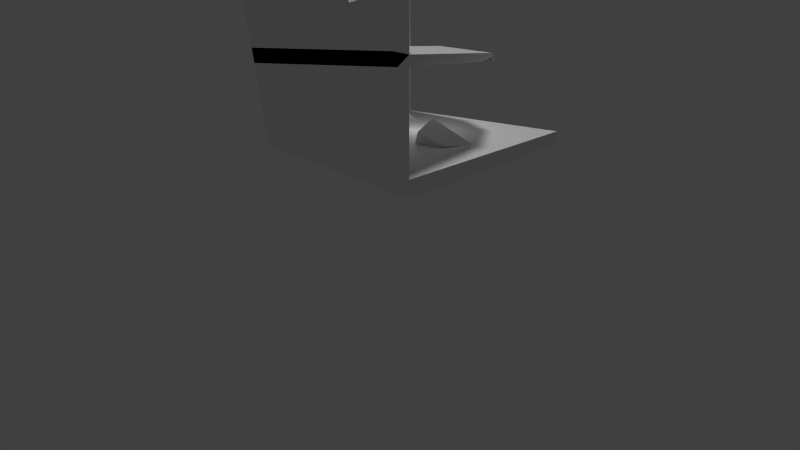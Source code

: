 # Source: Ruin01.blend  (saved by Blender 2.75.0; exported with 4.5.12 LTS)
import bpy
from mathutils import Matrix  # noqa: F401  (used for matrix-valued properties, if any)

bpy.ops.wm.read_factory_settings(use_empty=True)
scene = bpy.context.scene
scene.name = 'Scene'

# ---- collections
col_collection_1 = bpy.data.collections.new('Collection 1'); scene.collection.children.link(col_collection_1)

# ---- world
world_world = bpy.data.worlds.new('World'); scene.world = world_world
world_world.color = (0.05088, 0.05088, 0.05088)
world_world.use_sun_shadow = False
world_world.sun_shadow_jitter_overblur = 0.0
world_world.cycles.sampling_method = 'MANUAL'
world_world.cycles.sample_map_resolution = 256

# ---- cameras
cam_camera = bpy.data.cameras.new('Camera')
cam_camera.clip_end = 100.0
cam_camera.lens = 43.16
cam_camera.sensor_width = 99.41
cam_camera.sensor_height = 18.0
cam_camera.ortho_scale = 7.314
cam_camera.dof.focus_distance = 0.0
cam_camera.dof.aperture_fstop = 128.0

# ---- lights
light_sun = bpy.data.lights.new('Sun', 'SUN')
light_sun.transmission_factor = 0.0
light_sun.angle = 0.1993
light_sun.energy = 1.0
light_sun.shadow_buffer_clip_start = 0.5
light_sun.shadow_soft_size = 0.1
light_sun.shadow_cascade_max_distance = 1000.0
light_sun.cycles.use_multiple_importance_sampling = False
light_lamp = bpy.data.lights.new('Lamp', 'POINT')
light_lamp.transmission_factor = 0.0
light_lamp.cutoff_distance = 30.0
light_lamp.energy = 100.0
light_lamp.shadow_buffer_clip_start = 1.001
light_lamp.shadow_soft_size = 0.1
light_lamp.shadow_maximum_resolution = 0.006
light_lamp.use_absolute_resolution = True
light_lamp.cycles.use_multiple_importance_sampling = False

# ---- meshes
me_cube_002 = bpy.data.meshes.new('Cube.002')
me_cube_002.from_pydata([(-8.0, -8.0, -1.0), (-8.0, -8.0, 0.0), (-8.0, 8.0, -1.0), (-8.0, 7.786, -0.1995), (7.272, -8.0, -1.0), (7.022, -8.0, -0.3672), (4.613, 3.566, -1.0), (2.172, 2.332, -0.3191), (-8.0, 8.0, -0.5), (-1.406, 4.557, -0.2554), (3.987, 4.53, -0.7655), (-0.3767, 6.71, -1.0), (3.571, -0.9227, -0.08956), (8.0, -8.0, -0.5), (6.103, 0.0, -1.0), (6.745, 0.0, -0.5), (0.0, 7.071, -0.472)], [], [(1, 3, 8, 2, 0), (16, 10, 6, 11), (15, 13, 4, 14), (5, 1, 0, 4, 13), (14, 11, 6), (12, 7, 9), (5, 12, 9, 3, 1), (0, 2, 11, 14, 4), (10, 15, 14, 6), (7, 12, 15, 10), (12, 5, 13, 15), (8, 16, 11, 2), (3, 9, 16, 8), (9, 7, 10, 16)])
me_cube_002.use_remesh_preserve_volume = False
me_cube_002.use_remesh_preserve_attributes = False
me_cube_002.use_mirror_vertex_groups = False
me_cube_002.update()
me_cube = bpy.data.meshes.new('Cube')
me_cube.from_pydata([(-8.0, -8.0, 0.0), (-8.0, -8.0, 1.0), (-8.0, 8.0, 0.0), (-8.0, 8.0, 1.0), (8.0, -8.0, 0.0), (8.0, -8.0, 1.0), (8.0, 8.0, 0.0), (8.0, 8.0, 1.0), (-7.2, -7.2, 1.0), (-7.2, 7.2, 1.0), (7.2, 7.2, 1.0), (7.2, -7.2, 1.0), (-8.0, -8.0, 19.14), (-8.0, 8.0, 12.21), (8.0, -8.0, 8.858), (-7.2, -7.2, 19.14), (-7.2, 7.2, 12.21), (7.2, -7.2, 8.858), (-8.0, 0.0, 17.41), (0.0, -8.0, 16.0), (-7.2, 0.0, 17.41), (0.0, -7.2, 16.0), (-7.6, 7.6, 12.21), (7.6, -7.6, 8.858), (-7.6, -7.6, 19.14), (0.0, -7.6, 16.0), (-7.6, 0.0, 17.41), (7.8, -7.8, 8.858), (4.0, -8.0, 8.685), (3.6, -7.2, 8.685), (7.4, -7.4, 8.858), (0.0, -7.4, 16.0), (0.0, -7.8, 16.0), (3.8, -7.6, 8.685), (3.9, -7.8, 8.685), (3.7, -7.4, 8.685), (-7.4, -7.4, 19.14), (-8.0, -4.0, 19.14), (-7.2, -3.6, 19.14), (-7.8, -7.8, 19.14), (-7.4, 0.0, 17.41), (-7.8, 0.0, 17.41), (-7.6, -3.8, 19.14), (-7.8, -3.9, 19.14), (-7.4, -3.7, 19.14), (0.2898, -7.138, 0.2462), (1.013, -7.664, 0.799), (0.01341, -7.719, 0.799), (-0.6046, -7.138, 0.799), (0.01341, -6.287, 0.799), (1.013, -6.612, 0.799), (0.5662, -7.363, 1.693), (-0.4338, -7.664, 1.693), (-0.4338, -6.612, 1.431), (0.5662, -6.722, 1.693), (0.9085, -7.138, 1.693), (0.2898, -7.138, 2.113), (0.1273, -7.638, 0.3955), (0.7151, -7.447, 0.3955), (0.5527, -7.947, 0.7204), (1.14, -7.138, 0.7204), (0.7151, -6.829, 0.3955), (-0.2359, -7.138, 0.3955), (-0.3984, -7.638, 0.7204), (0.1273, -6.638, 0.3955), (-0.3984, -6.638, 0.7204), (0.5527, -6.329, 0.7204), (1.15, -7.447, 1.246), (0.9652, -6.829, 1.246), (0.2898, -7.797, 1.246), (0.8776, -7.82, 1.246), (-0.6613, -7.447, 1.246), (-0.298, -7.837, 1.246), (-0.298, -6.443, 1.246), (-0.6613, -6.829, 1.246), (0.8776, -6.714, 1.246), (0.2898, -6.484, 1.246), (0.978, -7.638, 1.772), (0.02693, -7.49, 1.772), (-0.5609, -7.138, 1.51), (0.02693, -6.878, 1.772), (0.7926, -7.023, 1.772), (0.4523, -7.638, 1.964), (0.8155, -7.138, 1.964), (-0.1355, -7.447, 2.097), (-0.1355, -6.829, 1.835), (0.4523, -7.073, 2.097), (2.466, -2.157, 0.3344), (3.517, -2.766, 1.924), (2.14, -0.396, 1.457), (3.191, -1.004, 2.555), (4.137, -1.431, 0.4724), (5.187, -2.039, 1.097), (3.811, 0.3303, 0.3974), (5.965, 0.1322, 0.9199), (-5.118, 3.245, 0.1979), (-5.118, 3.245, 2.198), (-4.923, 3.226, 0.1979), (-4.923, 3.226, 2.198), (-4.735, 3.169, 0.1979), (-4.735, 3.169, 2.198), (-4.562, 3.076, 0.1979), (-4.562, 3.076, 2.198), (-4.411, 2.952, 0.1979), (-4.411, 2.952, 2.198), (-4.286, 2.801, 0.1979), (-4.286, 2.801, 2.198), (-4.194, 2.628, 0.1979), (-4.194, 2.628, 2.198), (-3.496, 2.44, 0.4315), (-4.718, 2.384, 1.817), (-3.481, 2.245, 0.4425), (-4.629, 2.245, 2.08), (-3.496, 2.05, 0.4315), (-4.645, 2.05, 2.069), (-3.543, 1.862, 0.3988), (-4.691, 1.862, 2.036), (-3.618, 1.689, 0.3457), (-4.767, 1.689, 1.983), (-3.72, 1.538, 0.2743), (-4.869, 1.538, 1.912), (-3.844, 1.413, 0.1873), (-4.993, 1.413, 1.825), (-4.735, 1.321, 0.1979), (-4.735, 1.321, 2.198), (-4.923, 1.264, 0.1979), (-4.923, 1.264, 2.198), (-5.118, 1.245, 0.1979), (-5.118, 1.245, 2.198), (-5.313, 1.264, 0.1979), (-5.313, 1.264, 2.198), (-5.5, 1.321, 0.1979), (-5.5, 1.321, 2.198), (-5.673, 1.413, 0.1979), (-5.673, 1.413, 2.198), (-5.825, 1.538, 0.1979), (-5.825, 1.538, 2.198), (-5.949, 1.689, 0.1979), (-5.949, 1.689, 2.198), (-6.042, 1.862, 0.1979), (-6.042, 1.862, 2.198), (-6.098, 2.05, 0.1979), (-6.098, 2.05, 2.198), (-6.118, 2.245, 0.1979), (-6.118, 2.245, 2.198), (-6.098, 2.44, 0.1979), (-6.098, 2.44, 2.198), (-6.042, 2.628, 0.1979), (-6.042, 2.628, 2.198), (-5.949, 2.801, 0.1979), (-5.949, 2.801, 2.198), (-5.825, 2.952, 0.1979), (-5.825, 2.952, 2.198), (-5.673, 3.076, 0.1979), (-5.673, 3.076, 2.198), (-5.5, 3.169, 0.1979), (-5.5, 3.169, 2.198), (-5.313, 3.226, 0.1979), (-5.313, 3.226, 2.198), (-5.02, 3.235, 0.1979), (-5.02, 3.235, 2.198), (-4.624, 5.202, 0.9239), (-4.429, 5.183, 0.9239), (-4.829, 3.197, 0.1979), (-4.829, 3.197, 2.198), (-4.241, 5.126, 0.9239), (-4.649, 3.123, 0.1979), (-4.649, 3.123, 2.198), (-4.068, 5.034, 0.9239), (-4.486, 3.014, 0.1979), (-4.486, 3.014, 2.198), (-3.917, 4.909, 0.9239), (-4.348, 2.876, 0.1979), (-4.348, 2.876, 2.198), (-3.792, 4.758, 0.9239), (-4.24, 2.714, 0.1979), (-4.24, 2.714, 2.198), (-3.7, 4.585, 0.9239), (-4.165, 2.534, 0.1979), (-4.378, 2.473, 2.017), (-3.539, 2.392, 1.336), (-5.331, 4.909, 0.9239), (-5.749, 3.014, 0.1979), (-5.749, 3.014, 2.198), (-5.18, 5.034, 0.9239), (-5.587, 3.123, 0.1979), (-5.587, 3.123, 2.198), (-5.007, 5.126, 0.9239), (-5.407, 3.197, 0.1979), (-5.407, 3.197, 2.198), (-4.819, 5.183, 0.9239), (-5.215, 3.235, 0.1979), (-5.215, 3.235, 2.198), (-4.913, 5.154, 0.9239), (-4.722, 5.192, 0.9239), (-5.093, 5.08, 0.9239), (-5.255, 4.971, 0.9239), (-3.406, 4.499, 0.9629), (-3.746, 4.671, 0.9239), (-3.855, 4.833, 0.9239), (-3.993, 4.971, 0.9239), (-4.155, 5.08, 0.9239), (-4.335, 5.154, 0.9239), (-4.526, 5.192, 0.9239)], [], [(1, 3, 2, 0), (3, 7, 6, 2), (7, 5, 4, 6), (5, 1, 0, 4), (0, 2, 6, 4), (7, 3, 9, 10), (11, 10, 9, 8), (5, 7, 10, 11), (5, 11, 17, 30, 23, 27, 14), (11, 8, 15, 21, 29, 17), (44, 36, 15, 38), (35, 30, 17, 29), (9, 3, 13, 22, 16), (3, 1, 12, 37, 18, 13), (8, 9, 16, 20, 38, 15), (1, 5, 14, 28, 19, 12), (24, 25, 31, 21, 15, 36), (12, 19, 32, 25, 24, 39), (34, 27, 23, 33), (22, 26, 40, 20, 16), (13, 18, 41, 26, 22), (43, 39, 24, 42), (32, 34, 33, 25), (19, 28, 34, 32), (28, 14, 27, 34), (31, 35, 29, 21), (25, 33, 35, 31), (33, 23, 30, 35), (41, 43, 42, 26), (18, 37, 43, 41), (37, 12, 39, 43), (40, 44, 38, 20), (26, 42, 44, 40), (42, 24, 36, 44), (45, 58, 57), (46, 58, 60), (45, 57, 62), (45, 62, 64), (45, 64, 61), (46, 60, 67), (47, 59, 69), (48, 63, 71), (49, 65, 73), (50, 66, 75), (46, 67, 70), (47, 69, 72), (48, 71, 74), (49, 73, 76), (50, 75, 68), (51, 77, 82), (52, 78, 84), (53, 79, 85), (54, 80, 86), (55, 81, 83), (83, 86, 56), (83, 81, 86), (81, 54, 86), (86, 85, 56), (86, 80, 85), (80, 53, 85), (85, 84, 56), (85, 79, 84), (79, 52, 84), (84, 82, 56), (84, 78, 82), (78, 51, 82), (82, 83, 56), (82, 77, 83), (77, 55, 83), (68, 81, 55), (68, 75, 81), (75, 54, 81), (76, 80, 54), (76, 73, 80), (73, 53, 80), (74, 79, 53), (74, 71, 79), (71, 52, 79), (72, 78, 52), (72, 69, 78), (69, 51, 78), (70, 77, 51), (70, 67, 77), (67, 55, 77), (75, 76, 54), (75, 66, 76), (66, 49, 76), (73, 74, 53), (73, 65, 74), (65, 48, 74), (71, 72, 52), (71, 63, 72), (63, 47, 72), (69, 70, 51), (69, 59, 70), (59, 46, 70), (67, 68, 55), (67, 60, 68), (60, 50, 68), (61, 66, 50), (61, 64, 66), (64, 49, 66), (64, 65, 49), (64, 62, 65), (62, 48, 65), (62, 63, 48), (62, 57, 63), (57, 47, 63), (60, 61, 50), (60, 58, 61), (58, 45, 61), (57, 59, 47), (57, 58, 59), (58, 46, 59), (88, 90, 89, 87), (90, 94, 93, 89), (94, 92, 91, 93), (92, 88, 87, 91), (87, 89, 93, 91), (92, 94, 90, 88), (203, 160, 98, 162), (202, 164, 100, 165), (201, 167, 102, 168), (200, 170, 104, 171), (199, 173, 106, 174), (198, 176, 108, 177), (197, 179, 110, 180), (109, 180, 110, 112, 111), (111, 112, 114, 113), (113, 114, 116, 115), (115, 116, 118, 117), (117, 118, 120, 119), (119, 120, 122, 121), (121, 122, 124, 123), (123, 124, 126, 125), (125, 126, 128, 127), (127, 128, 130, 129), (129, 130, 132, 131), (131, 132, 134, 133), (133, 134, 136, 135), (135, 136, 138, 137), (137, 138, 140, 139), (139, 140, 142, 141), (141, 142, 144, 143), (143, 144, 146, 145), (145, 146, 148, 147), (147, 148, 150, 149), (149, 150, 152, 181, 151), (196, 183, 154, 184), (195, 186, 156, 187), (98, 160, 96, 192, 158, 189, 156, 186, 154, 183, 152, 150, 148, 146, 144, 142, 140, 138, 136, 134, 132, 130, 128, 126, 124, 122, 120, 118, 116, 114, 112, 110, 179, 108, 176, 106, 173, 104, 170, 102, 167, 100, 164), (194, 192, 96, 161), (193, 189, 158, 190), (95, 159, 97, 163, 99, 166, 101, 169, 103, 172, 105, 175, 107, 178, 109, 111, 113, 115, 117, 119, 121, 123, 125, 127, 129, 131, 133, 135, 137, 139, 141, 143, 145, 147, 149, 151, 182, 153, 185, 155, 188, 157, 191), (188, 193, 190, 157), (155, 187, 193, 188), (187, 156, 189, 193), (191, 194, 161, 95), (157, 190, 194, 191), (190, 158, 192, 194), (185, 195, 187, 155), (153, 184, 195, 185), (184, 154, 186, 195), (182, 196, 184, 153), (151, 181, 196, 182), (181, 152, 183, 196), (178, 197, 180, 109), (107, 177, 197, 178), (177, 108, 179, 197), (175, 198, 177, 107), (105, 174, 198, 175), (174, 106, 176, 198), (172, 199, 174, 105), (103, 171, 199, 172), (171, 104, 173, 199), (169, 200, 171, 103), (101, 168, 200, 169), (168, 102, 170, 200), (166, 201, 168, 101), (99, 165, 201, 166), (165, 100, 167, 201), (163, 202, 165, 99), (97, 162, 202, 163), (162, 98, 164, 202), (159, 203, 162, 97), (95, 161, 203, 159), (161, 96, 160, 203)])
me_cube.use_remesh_preserve_volume = False
me_cube.use_remesh_preserve_attributes = False
me_cube.use_mirror_vertex_groups = False
me_cube.update()

# ---- objects
ob_sun = bpy.data.objects.new('Sun', light_sun)
ob_cube_001 = bpy.data.objects.new('Cube.001', me_cube_002)
ob_cube = bpy.data.objects.new('Cube', me_cube)
ob_lamp = bpy.data.objects.new('Lamp', light_lamp)
ob_camera = bpy.data.objects.new('Camera', cam_camera)

# ---- transforms, parenting, visibility, modifiers, constraints
ob_sun.location = (16.95, 10.2, 21.88)
ob_sun.lineart.crease_threshold = 0.0
ob_cube_001.location = (0.0, 0.0, 6.0)
ob_cube_001.lineart.crease_threshold = 0.0
ob_cube.location = (0.0, 0.0, -1.0)
ob_cube.lineart.crease_threshold = 0.0
ob_lamp.location = (-0.2652, 0.6522, 2.613)
ob_lamp.rotation_euler = (0.6503, 0.05522, 1.866)
ob_lamp.lock_rotations_4d = False
ob_lamp.empty_display_type = 'ARROWS'
ob_lamp.color = (0.0, 0.0, 0.0, 0.0)
ob_lamp.lineart.crease_threshold = 0.0
ob_camera.location = (19.52, -19.39, 5.592)
ob_camera.rotation_euler = (1.109, 0.01082, 0.8149)
ob_camera.lock_rotations_4d = False
ob_camera.empty_display_type = 'ARROWS'
ob_camera.color = (0.0, 0.0, 0.0, 0.0)
ob_camera.display_type = 'WIRE'
ob_camera.lineart.crease_threshold = 0.0

# ---- collection membership
col_collection_1.objects.link(ob_sun)
col_collection_1.objects.link(ob_cube_001)
col_collection_1.objects.link(ob_cube)
col_collection_1.objects.link(ob_lamp)
col_collection_1.objects.link(ob_camera)

# ---- scene / render settings (as saved in the file)
scene.camera = ob_camera
scene.frame_start = 1; scene.frame_end = 250; scene.frame_set(2)
scene.render.engine = 'BLENDER_EEVEE_NEXT'
scene.render.resolution_percentage = 50
scene.render.dither_intensity = 0.0
scene.cycles.use_denoising = False
scene.cycles.samples = 10
scene.cycles.sampling_pattern = 'TABULATED_SOBOL'
scene.cycles.light_sampling_threshold = 0.0
scene.cycles.use_adaptive_sampling = False
scene.cycles.use_light_tree = False
scene.cycles.blur_glossy = 0.0
scene.cycles.pixel_filter_type = 'GAUSSIAN'
scene.cycles.sample_clamp_indirect = 0.0
scene.view_settings.view_transform = 'Standard'
bpy.context.view_layer.update()
